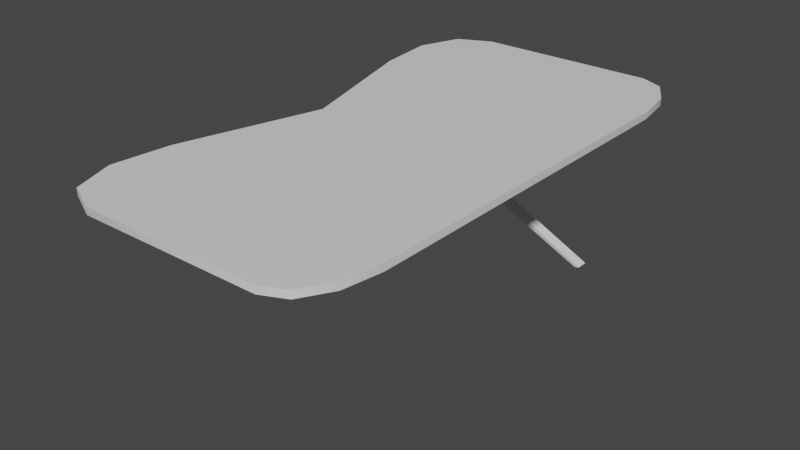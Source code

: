 # Source: TableInside.blend  (saved by Blender 3.5.10; exported with 4.5.12 LTS)
import bpy
from mathutils import Matrix  # noqa: F401  (used for matrix-valued properties, if any)

bpy.ops.wm.read_factory_settings(use_empty=True)
scene = bpy.context.scene
scene.name = 'Scene'

# ---- collections
col_collection = bpy.data.collections.new('Collection'); scene.collection.children.link(col_collection)

# ---- materials (node trees are filled in below, after node groups)
mat_material = bpy.data.materials.new('Material')
mat_material.alpha_threshold = 0.0
mat_material.use_transparent_shadow = False
mat_material.roughness = 0.5
mat_material.line_color = (0.0, 0.0, 0.0, 1.0)

# ---- node groups
ng_auto_smooth = bpy.data.node_groups.new('Auto Smooth', 'GeometryNodeTree')
_s = ng_auto_smooth.interface.new_socket(name='Geometry', in_out='OUTPUT', socket_type='NodeSocketGeometry')
_s = ng_auto_smooth.interface.new_socket(name='Geometry', in_out='INPUT', socket_type='NodeSocketGeometry')
_s = ng_auto_smooth.interface.new_socket(name='Angle', in_out='INPUT', socket_type='NodeSocketFloat')
_s.subtype = 'ANGLE'
_s.min_value = 0.0
_s.max_value = 3.142
ng_auto_smooth.is_modifier = True
_N = ng_auto_smooth.nodes; _L = ng_auto_smooth.links
n0 = _N.new('NodeGroupOutput'); n0.name = 'Group Output'; n0.location = (480, -100)
n1 = _N.new('NodeGroupInput'); n1.name = 'Group Input'; n1.location = (-420, -300)
n2 = _N.new('NodeGroupInput'); n2.name = 'Group Input.001'; n2.location = (-60, -100)
n3 = _N.new('GeometryNodeSetShadeSmooth'); n3.name = 'Set Shade Smooth'; n3.location = (120, -100)
n3.domain = 'EDGE'
n4 = _N.new('GeometryNodeSetShadeSmooth'); n4.name = 'Set Shade Smooth.001'; n4.location = (300, -100)
n5 = _N.new('GeometryNodeInputMeshEdgeAngle'); n5.name = 'Edge Angle'; n5.location = (-420, -220)
n6 = _N.new('GeometryNodeInputEdgeSmooth'); n6.name = 'Is Edge Smooth'; n6.location = (-60, -160)
n7 = _N.new('GeometryNodeInputShadeSmooth'); n7.name = 'Is Face Smooth'; n7.location = (-240, -340)
n8 = _N.new('FunctionNodeBooleanMath'); n8.name = 'Boolean Math'; n8.location = (-60, -220)
n9 = _N.new('FunctionNodeCompare'); n9.name = 'Compare'; n9.location = (-240, -180)
n9.operation = 'LESS_EQUAL'
_L.new(n5.outputs[0], n9.inputs[0])
_L.new(n4.outputs[0], n0.inputs[0])
_L.new(n1.outputs[1], n9.inputs[1])
_L.new(n9.outputs[0], n8.inputs[0])
_L.new(n7.outputs[0], n8.inputs[1])
_L.new(n2.outputs[0], n3.inputs[0])
_L.new(n6.outputs[0], n3.inputs[1])
_L.new(n3.outputs[0], n4.inputs[0])
_L.new(n8.outputs[0], n3.inputs[2])
n0.is_active_output = True

# ---- material node trees
mat_material.use_nodes = True; mat_material.node_tree.nodes.clear()
_N = mat_material.node_tree.nodes; _L = mat_material.node_tree.links
n0 = _N.new('ShaderNodeOutputMaterial'); n0.name = 'Material Output'; n0.location = (300, 300)
n1 = _N.new('ShaderNodeBsdfPrincipled'); n1.name = 'Principled BSDF'; n1.location = (10, 300)
n1.distribution = 'GGX'
n1.subsurface_method = 'RANDOM_WALK_SKIN'
n1.inputs[3].default_value = 1.45
n1.inputs[27].default_value = (0.0, 0.0, 0.0, 1.0)
n1.inputs[28].default_value = 1.0
_L.new(n1.outputs[0], n0.inputs[0])
n0.is_active_output = True

# ---- world
world_world = bpy.data.worlds.new('World'); scene.world = world_world
world_world.use_nodes = True; world_world.node_tree.nodes.clear()
_N = world_world.node_tree.nodes; _L = world_world.node_tree.links
n0 = _N.new('ShaderNodeOutputWorld'); n0.name = 'World Output'; n0.location = (300, 300)
n1 = _N.new('ShaderNodeBackground'); n1.name = 'Background'; n1.location = (10, 300)
n1.inputs[0].default_value = (0.05088, 0.05088, 0.05088, 1.0)
_L.new(n1.outputs[0], n0.inputs[0])
n0.is_active_output = True
world_world.color = (0.05088, 0.05088, 0.05088)
world_world.use_sun_shadow = False
world_world.sun_shadow_jitter_overblur = 0.0

# ---- meshes
me_cube = bpy.data.meshes.new('Cube')
me_cube.from_pydata([(-0.5156, 1.776e-15, -0.3246), (1.0, 1.776e-15, 0.3246), (-0.5156, 1.776e-15, 0.3246), (1.0, 1.776e-15, -0.3246), (-0.5, 1.0, 0.3246), (-0.782, 0.55, 0.3246), (-0.7208, 0.9397, 0.3246), (-0.824, 0.775, 0.3246), (-0.782, 0.55, -0.3246), (-0.5, 1.0, -0.3246), (-0.824, 0.775, -0.3246), (-0.7208, 0.9397, -0.3246), (-0.782, -0.55, 0.3246), (-0.5, -1.0, 0.3246), (-0.824, -0.775, 0.3246), (-0.7208, -0.9397, 0.3246), (-0.5, -1.0, -0.3246), (-0.782, -0.55, -0.3246), (-0.7208, -0.9397, -0.3246), (-0.824, -0.775, -0.3246), (1.0, 0.7, 0.3246), (0.7, 1.0, 0.3246), (0.9598, 0.85, 0.3246), (0.85, 0.9598, 0.3246), (0.7, 1.0, -0.3246), (1.0, 0.7, -0.3246), (0.85, 0.9598, -0.3246), (0.9598, 0.85, -0.3246), (0.7, -1.0, 0.3246), (1.0, -0.7, 0.3246), (0.85, -0.9598, 0.3246), (0.9598, -0.85, 0.3246), (1.0, -0.7, -0.3246), (0.7, -1.0, -0.3246), (0.9598, -0.85, -0.3246), (0.85, -0.9598, -0.3246), (1.0, 1.776e-15, 0.0), (-0.5156, 1.776e-15, 0.0), (-0.5, 1.0, 0.0), (-0.7208, 0.9397, 0.0), (-0.824, 0.775, 0.0), (-0.782, 0.55, 0.0), (-0.5, -1.0, 0.0), (-0.7208, -0.9397, 0.0), (-0.824, -0.775, 0.0), (-0.782, -0.55, 0.0), (1.0, 0.7, 0.0), (0.9598, 0.85, 0.0), (0.85, 0.9598, 0.0), (0.7, 1.0, 0.0), (0.7, -1.0, 0.0), (0.85, -0.9598, 0.0), (0.9598, -0.85, 0.0), (1.0, -0.7, 0.0), (-0.03077, 0.6913, -2.571), (-0.03077, 0.6913, -0.05128), (-0.03077, 0.6493, -0.05128), (-0.03077, 0.6493, -2.571), (0.03223, 0.6493, -2.571), (0.03223, 0.6493, -0.05128), (0.03223, 0.6913, -2.571), (0.03223, 0.6913, -0.05128), (-0.03077, 0.6493, -10.25), (0.03223, 0.6493, -10.25), (0.03223, 0.6913, -10.25), (-0.03077, 0.6913, -10.25), (0.0007277, 0.6913, -2.571), (0.0007277, 0.6913, -0.05128), (0.0007277, 0.6493, -2.571), (0.0007277, 0.6493, -0.05128), (0.0007277, 0.6913, -10.25), (0.0007277, 0.6493, -10.25), (-3.739e-10, -0.7702, -0.1658), (-3.817e-10, -0.8119, -0.1678), (-0.03062, 0.6905, -11.16), (-0.02906, 0.6486, -11.16), (0.03204, 0.6484, -11.06), (0.03426, 0.69, -11.08), (0.00266, 0.6931, -11.33), (-0.001454, 0.6514, -11.44), (-0.7419, 0.6861, -15.87), (-0.7388, 0.6441, -15.86), (-0.6799, 0.6876, -16.01), (-0.6768, 0.6457, -16.01), (0.6856, 0.6418, -15.54), (0.6926, 0.6834, -15.44), (0.6537, 0.6449, -15.65), (0.6591, 0.6865, -15.55)], [(72, 73)], [(0, 3, 32, 34, 35, 33, 16, 18, 19, 17), (8, 10, 11, 9, 24, 26, 27, 25, 3, 0), (1, 2, 12, 14, 15, 13, 28, 30, 31, 29), (37, 2, 5, 41), (20, 22, 23, 21, 4, 6, 7, 5, 2, 1), (36, 1, 29, 53), (38, 9, 11, 39), (39, 11, 10, 40), (40, 10, 8, 41), (46, 20, 1, 36), (42, 13, 15, 43), (43, 15, 14, 44), (44, 14, 12, 45), (45, 12, 2, 37), (46, 25, 27, 47), (47, 27, 26, 48), (48, 26, 24, 49), (38, 4, 21, 49), (50, 33, 35, 51), (51, 35, 34, 52), (52, 34, 32, 53), (50, 28, 13, 42), (33, 50, 42, 16), (31, 52, 53, 29), (30, 51, 52, 31), (28, 50, 51, 30), (9, 38, 49, 24), (23, 48, 49, 21), (22, 47, 48, 23), (20, 46, 47, 22), (17, 45, 37, 0), (19, 44, 45, 17), (18, 43, 44, 19), (16, 42, 43, 18), (25, 46, 36, 3), (7, 40, 41, 5), (6, 39, 40, 7), (4, 38, 39, 6), (3, 36, 53, 32), (0, 37, 41, 8), (68, 69, 56, 57), (60, 61, 59, 58), (57, 56, 55, 54), (66, 67, 61, 60), (67, 55, 56, 69), (57, 54, 65, 62), (60, 58, 63, 64), (66, 60, 64, 70), (68, 57, 62, 71), (65, 70, 78, 74), (58, 68, 71, 63), (54, 66, 70, 65), (61, 67, 69, 59), (54, 55, 67, 66), (58, 59, 69, 68), (70, 64, 77, 78), (76, 79, 86, 84), (79, 75, 81, 83), (62, 65, 74, 75), (71, 62, 75, 79), (63, 71, 79, 76), (64, 63, 76, 77), (80, 82, 83, 81), (78, 79, 83, 82), (74, 78, 82, 80), (75, 74, 80, 81), (86, 87, 85, 84), (77, 76, 84, 85), (79, 78, 87, 86), (78, 77, 85, 87)])
me_cube.polygons.foreach_set('use_smooth', [True] * 70)
_uv = me_cube.uv_layers.new(name='UVMap')
_uv.uv.foreach_set('vector', [0.125, 0.625, 0.375, 0.625, 0.375, 0.7125, 0.3694, 0.7312, 0.3557, 0.745, 0.3375, 0.75, 0.1875, 0.75, 0.1568, 0.7425, 0.1339, 0.7219, 0.125, 0.6938, 0.125, 0.5562, 0.1339, 0.5281, 0.1568, 0.5075, 0.1875, 0.5, 0.3375, 0.5, 0.3557, 0.505, 0.3694, 0.5188, 0.375, 0.5375, 0.375, 0.625, 0.125, 0.625, 0.625, 0.625, 0.875, 0.625, 0.875, 0.6938, 0.8661, 0.7219, 0.8432, 0.7425, 0.8125, 0.75, 0.6625, 0.75, 0.6443, 0.745, 0.6306, 0.7313, 0.625, 0.7125, 0.5, 0.125, 0.625, 0.125, 0.625, 0.1938, 0.5, 0.1938, 0.625, 0.5375, 0.6306, 0.5188, 0.6443, 0.505, 0.6625, 0.5, 0.8125, 0.5, 0.8432, 0.5075, 0.8661, 0.5281, 0.875, 0.5562, 0.875, 0.625, 0.625, 0.625, 0.5, 0.625, 0.625, 0.625, 0.625, 0.7125, 0.5, 0.7125, 0.5, 0.3125, 0.375, 0.3125, 0.375, 0.2849, 0.5, 0.2849, 0.5, 0.2849, 0.375, 0.2849, 0.375, 0.2186, 0.5, 0.2186, 0.5, 0.2186, 0.375, 0.2186, 0.375, 0.1938, 0.5, 0.1938, 0.5, 0.5375, 0.625, 0.5375, 0.625, 0.625, 0.5, 0.625, 0.5, 0.9375, 0.625, 0.9375, 0.625, 1.0, 0.5, 1.0, 0.5, 0.0, 0.625, 0.0, 0.625, 0.03141, 0.5, 0.03141, 0.5, 0.03141, 0.625, 0.03141, 0.625, 0.05625, 0.5, 0.05625, 0.5, 0.05625, 0.625, 0.05625, 0.625, 0.125, 0.5, 0.125, 0.5, 0.5375, 0.375, 0.5375, 0.375, 0.5188, 0.5, 0.5188, 0.5, 0.5188, 0.375, 0.5188, 0.375, 0.4813, 0.5, 0.4813, 0.5, 0.4813, 0.375, 0.4813, 0.375, 0.4625, 0.5, 0.4625, 0.5, 0.3125, 0.625, 0.3125, 0.625, 0.4625, 0.5, 0.4625, 0.5, 0.7875, 0.375, 0.7875, 0.375, 0.7687, 0.5, 0.7687, 0.5, 0.7687, 0.375, 0.7687, 0.375, 0.7313, 0.5, 0.7313, 0.5, 0.7313, 0.375, 0.7313, 0.375, 0.7125, 0.5, 0.7125, 0.5, 0.7875, 0.625, 0.7875, 0.625, 0.9375, 0.5, 0.9375, 0.375, 0.7875, 0.5, 0.7875, 0.5, 0.9375, 0.375, 0.9375, 0.625, 0.7313, 0.5, 0.7313, 0.5, 0.7125, 0.625, 0.7125, 0.625, 0.7688, 0.5, 0.7687, 0.5, 0.7313, 0.625, 0.7313, 0.625, 0.7875, 0.5, 0.7875, 0.5, 0.7687, 0.625, 0.7688, 0.375, 0.3125, 0.5, 0.3125, 0.5, 0.4625, 0.375, 0.4625, 0.625, 0.4813, 0.5, 0.4813, 0.5, 0.4625, 0.625, 0.4625, 0.625, 0.5188, 0.5, 0.5188, 0.5, 0.4813, 0.625, 0.4813, 0.625, 0.5375, 0.5, 0.5375, 0.5, 0.5188, 0.625, 0.5188, 0.375, 0.05625, 0.5, 0.05625, 0.5, 0.125, 0.375, 0.125, 0.375, 0.03141, 0.5, 0.03141, 0.5, 0.05625, 0.375, 0.05625, 0.375, 0.0, 0.5, 0.0, 0.5, 0.03141, 0.375, 0.03141, 0.375, 0.9375, 0.5, 0.9375, 0.5, 1.0, 0.375, 1.0, 0.375, 0.5375, 0.5, 0.5375, 0.5, 0.625, 0.375, 0.625, 0.625, 0.2186, 0.5, 0.2186, 0.5, 0.1938, 0.625, 0.1938, 0.625, 0.2849, 0.5, 0.2849, 0.5, 0.2186, 0.625, 0.2186, 0.625, 0.3125, 0.5, 0.3125, 0.5, 0.2849, 0.625, 0.2849, 0.375, 0.625, 0.5, 0.625, 0.5, 0.7125, 0.375, 0.7125, 0.375, 0.125, 0.5, 0.125, 0.5, 0.1938, 0.375, 0.1938, 0.375, 0.125, 0.625, 0.125, 0.625, 0.25, 0.375, 0.25, 0.375, 0.25, 0.625, 0.25, 0.625, 0.5, 0.375, 0.5, 0.375, 0.5, 0.625, 0.5, 0.625, 0.75, 0.375, 0.75, 0.375, 0.875, 0.625, 0.875, 0.625, 1.0, 0.375, 1.0, 0.75, 0.5, 0.875, 0.5, 0.875, 0.75, 0.75, 0.75, 0.375, 0.5, 0.375, 0.75, 0.375, 0.75, 0.375, 0.5, 0.375, 0.25, 0.375, 0.5, 0.375, 0.5, 0.375, 0.25, 0.375, 0.875, 0.375, 1.0, 0.375, 1.0, 0.375, 0.875, 0.375, 0.125, 0.375, 0.25, 0.375, 0.25, 0.375, 0.125, 0.375, 0.75, 0.375, 0.875, 0.375, 0.875, 0.375, 0.75, 0.375, 0.0, 0.375, 0.125, 0.375, 0.125, 0.375, 0.0, 0.375, 0.75, 0.375, 0.875, 0.375, 0.875, 0.375, 0.75, 0.625, 0.5, 0.75, 0.5, 0.75, 0.75, 0.625, 0.75, 0.375, 0.75, 0.625, 0.75, 0.625, 0.875, 0.375, 0.875, 0.375, 0.0, 0.625, 0.0, 0.625, 0.125, 0.375, 0.125, 0.375, 0.875, 0.375, 1.0, 0.375, 1.0, 0.375, 0.875, 0.375, 0.0, 0.375, 0.125, 0.375, 0.125, 0.375, 0.0, 0.375, 0.125, 0.375, 0.25, 0.375, 0.25, 0.375, 0.125, 0.375, 0.5, 0.375, 0.75, 0.375, 0.75, 0.375, 0.5, 0.375, 0.125, 0.375, 0.25, 0.375, 0.25, 0.375, 0.125, 0.375, 0.0, 0.375, 0.125, 0.375, 0.125, 0.375, 0.0, 0.375, 0.25, 0.375, 0.5, 0.375, 0.5, 0.375, 0.25, 0.375, 0.75, 0.375, 0.875, 0.375, 0.125, 0.375, 0.25, 0.375, 0.875, 0.375, 0.125, 0.375, 0.125, 0.375, 0.875, 0.375, 0.75, 0.375, 0.875, 0.375, 0.875, 0.375, 0.75, 0.375, 0.5, 0.375, 0.75, 0.375, 0.75, 0.375, 0.5, 0.375, 0.125, 0.375, 0.875, 0.375, 1.0, 0.375, 0.5, 0.375, 0.25, 0.375, 0.5, 0.375, 0.5, 0.375, 0.25, 0.375, 0.125, 0.375, 0.875, 0.375, 0.875, 0.375, 0.125, 0.375, 0.875, 0.375, 1.0, 0.375, 1.0, 0.375, 0.875])
me_cube.materials.append(mat_material)
me_cube.use_mirror_vertex_groups = False
me_cube.update()

# ---- objects
ob_cube = bpy.data.objects.new('Cube', me_cube)

# ---- transforms, parenting, visibility, modifiers, constraints
ob_cube.location = (0.0, 0.0, 0.0)
ob_cube.scale = (2.888, 4.951, 0.2063)
ob_cube.lock_rotations_4d = False
ob_cube.empty_display_type = 'ARROWS'
ob_cube.lineart.crease_threshold = 0.0
_m = ob_cube.modifiers.new('Auto Smooth', 'NODES')
_m.node_group = ng_auto_smooth
_gi = [s.identifier for s in ng_auto_smooth.interface.items_tree if s.item_type == 'SOCKET' and s.in_out == 'INPUT']
_m[_gi[1]] = 0.5236  # Angle

# ---- collection membership
col_collection.objects.link(ob_cube)

# ---- scene / render settings (as saved in the file)
scene.frame_start = 1; scene.frame_end = 250; scene.frame_set(0)
scene.render.engine = 'BLENDER_EEVEE_NEXT'
scene.cycles.sampling_pattern = 'TABULATED_SOBOL'
scene.view_settings.view_transform = 'Filmic'
bpy.context.view_layer.update()

# ---- added for rendering (the .blend has no active camera and no usable light): camera, sun
cam_auto = bpy.data.cameras.new('AutoCamera')
cam_auto.lens = 50.0
cam_auto.sensor_width = 36.0
cam_auto.clip_end = 1000.0
ob_auto_camera = bpy.data.objects.new('AutoCamera', cam_auto)
scene.collection.objects.link(ob_auto_camera)
ob_auto_camera.location = (11.089, -13.0019, 7.04982)
ob_auto_camera.rotation_euler = (1.09748, -7.21219e-08, 0.694738)
scene.camera = ob_auto_camera
light_auto_sun = bpy.data.lights.new('AutoSun', 'SUN')
light_auto_sun.energy = 3.0
light_auto_sun.angle = 0.0523599
ob_auto_sun = bpy.data.objects.new('AutoSun', light_auto_sun)
scene.collection.objects.link(ob_auto_sun)
ob_auto_sun.rotation_euler = (0.872665, 0.174533, 0.523599)
bpy.context.view_layer.update()
